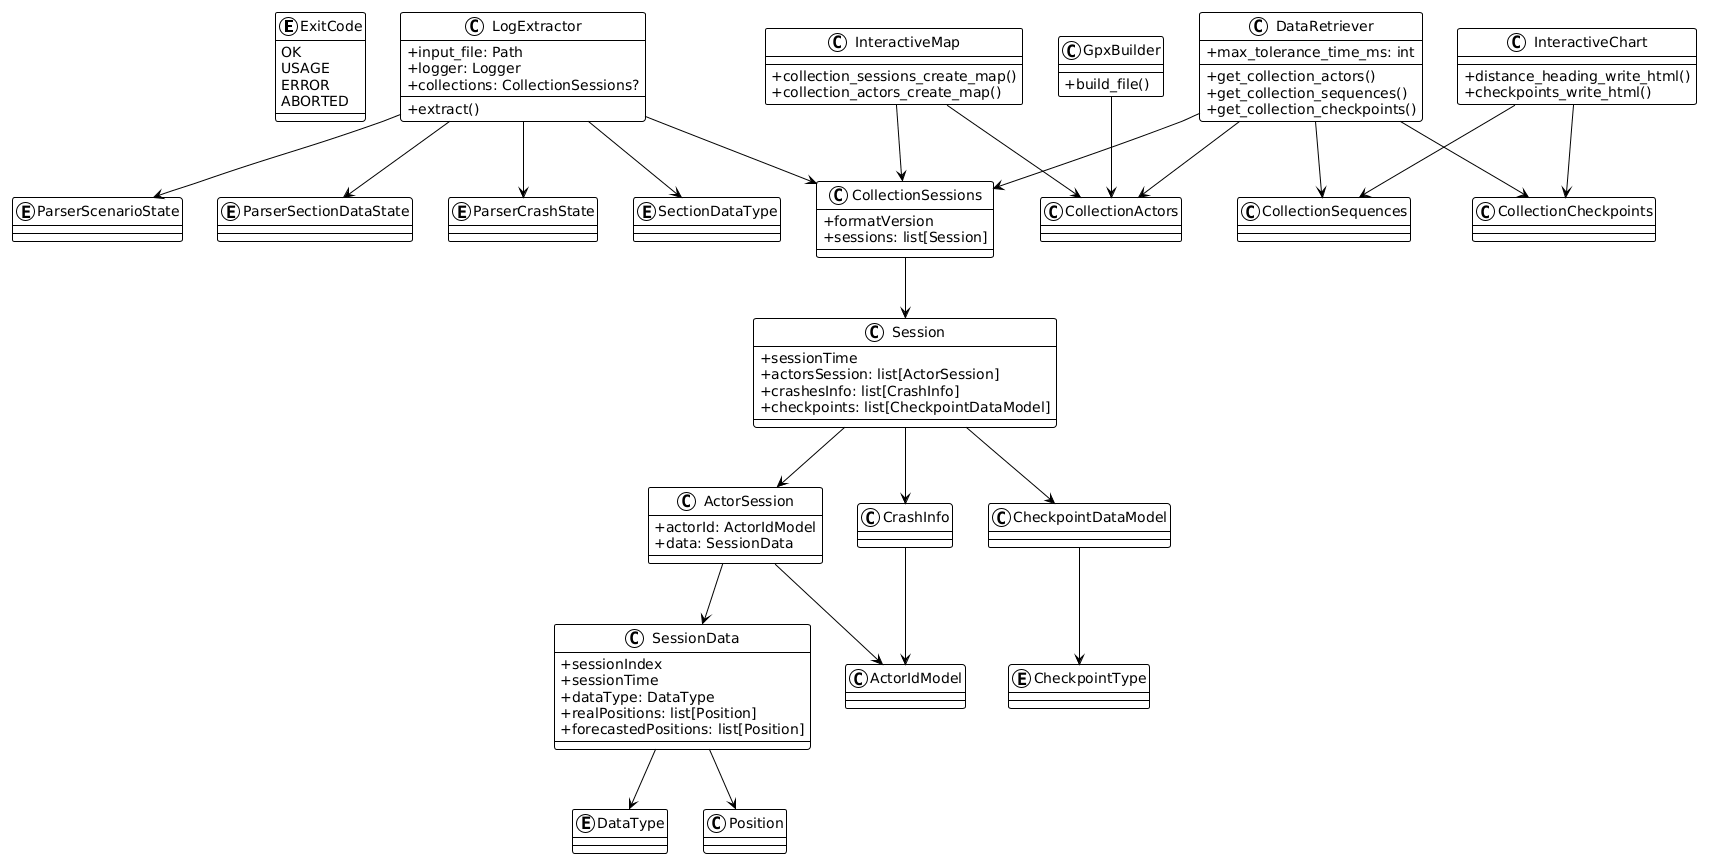

The diagram above was rendered by PlantUML. Its source (embedded in the PNG):
@startuml
!theme plain
skinparam classAttributeIconSize 0

enum ExitCode {
   OK
   USAGE
   ERROR
   ABORTED
}

enum ParserScenarioState
enum ParserSectionDataState
enum ParserCrashState
enum SectionDataType
enum DataType
enum CheckpointType

class LogExtractor {
   +input_file: Path
   +logger: Logger
   +collections: CollectionSessions?
   +extract()
}

class DataRetriever {
   +max_tolerance_time_ms: int
   +get_collection_actors()
   +get_collection_sequences()
   +get_collection_checkpoints()
}

class InteractiveMap {
   +collection_sessions_create_map()
   +collection_actors_create_map()
}

class InteractiveChart {
   +distance_heading_write_html()
   +checkpoints_write_html()
}

class GpxBuilder {
   +build_file()
}

class CollectionSessions {
   +formatVersion
   +sessions: list[Session]
}
class Session {
   +sessionTime
   +actorsSession: list[ActorSession]
   +crashesInfo: list[CrashInfo]
   +checkpoints: list[CheckpointDataModel]
}
class ActorSession {
   +actorId: ActorIdModel
   +data: SessionData
}
class SessionData {
   +sessionIndex
   +sessionTime
   +dataType: DataType
   +realPositions: list[Position]
   +forecastedPositions: list[Position]
}
class CollectionActors
class CollectionSequences
class CollectionCheckpoints
class CheckpointDataModel
class Position
class CrashInfo
class ActorIdModel

LogExtractor --> ParserScenarioState
LogExtractor --> ParserSectionDataState
LogExtractor --> ParserCrashState
LogExtractor --> SectionDataType
LogExtractor --> CollectionSessions
CollectionSessions --> Session
Session --> ActorSession
Session --> CrashInfo
Session --> CheckpointDataModel
CheckpointDataModel --> CheckpointType
ActorSession --> ActorIdModel
ActorSession --> SessionData
SessionData --> DataType
SessionData --> Position
CrashInfo --> ActorIdModel
DataRetriever --> CollectionSessions
DataRetriever --> CollectionActors
DataRetriever --> CollectionSequences
DataRetriever --> CollectionCheckpoints
InteractiveMap --> CollectionSessions
InteractiveMap --> CollectionActors
InteractiveChart --> CollectionSequences
InteractiveChart --> CollectionCheckpoints
GpxBuilder --> CollectionActors
@enduml